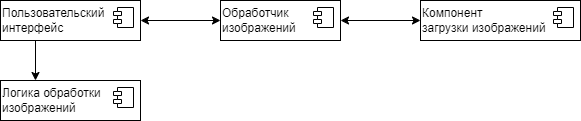

The diagram above was exported from draw.io. Its source (the exported page's mxGraphModel, read from the mxfile embedded in the PNG):
<mxGraphModel dx="1002" dy="575" grid="1" gridSize="10" guides="1" tooltips="1" connect="1" arrows="1" fold="1" page="1" pageScale="1" pageWidth="827" pageHeight="1169" math="0" shadow="0">
  <root>
    <mxCell id="0" />
    <mxCell id="1" parent="0" />
    <mxCell id="p3A4-i77qAVn0dOT5eJs-1" value="Пользовательский&amp;nbsp;&lt;div&gt;интерфейс&lt;/div&gt;" style="html=1;dropTarget=0;whiteSpace=wrap;align=left;" vertex="1" parent="1">
      <mxGeometry x="40" y="140" width="140" height="40" as="geometry" />
    </mxCell>
    <mxCell id="p3A4-i77qAVn0dOT5eJs-2" value="" style="shape=module;jettyWidth=8;jettyHeight=4;" vertex="1" parent="p3A4-i77qAVn0dOT5eJs-1">
      <mxGeometry x="1" width="20" height="20" relative="1" as="geometry">
        <mxPoint x="-27" y="7" as="offset" />
      </mxGeometry>
    </mxCell>
    <mxCell id="p3A4-i77qAVn0dOT5eJs-3" value="Обработчик&lt;div&gt;изображений&lt;/div&gt;" style="html=1;dropTarget=0;whiteSpace=wrap;align=left;" vertex="1" parent="1">
      <mxGeometry x="260" y="140" width="120" height="40" as="geometry" />
    </mxCell>
    <mxCell id="p3A4-i77qAVn0dOT5eJs-4" value="" style="shape=module;jettyWidth=8;jettyHeight=4;" vertex="1" parent="p3A4-i77qAVn0dOT5eJs-3">
      <mxGeometry x="1" width="20" height="20" relative="1" as="geometry">
        <mxPoint x="-27" y="7" as="offset" />
      </mxGeometry>
    </mxCell>
    <mxCell id="p3A4-i77qAVn0dOT5eJs-5" value="Компонент&amp;nbsp;&lt;div&gt;загрузки изображений&lt;/div&gt;" style="html=1;dropTarget=0;whiteSpace=wrap;align=left;" vertex="1" parent="1">
      <mxGeometry x="460" y="140" width="160" height="40" as="geometry" />
    </mxCell>
    <mxCell id="p3A4-i77qAVn0dOT5eJs-6" value="" style="shape=module;jettyWidth=8;jettyHeight=4;" vertex="1" parent="p3A4-i77qAVn0dOT5eJs-5">
      <mxGeometry x="1" width="20" height="20" relative="1" as="geometry">
        <mxPoint x="-27" y="7" as="offset" />
      </mxGeometry>
    </mxCell>
    <mxCell id="p3A4-i77qAVn0dOT5eJs-7" value="Логика обработки&lt;div&gt;изображений&lt;/div&gt;" style="html=1;dropTarget=0;whiteSpace=wrap;align=left;" vertex="1" parent="1">
      <mxGeometry x="40" y="220" width="140" height="40" as="geometry" />
    </mxCell>
    <mxCell id="p3A4-i77qAVn0dOT5eJs-8" value="" style="shape=module;jettyWidth=8;jettyHeight=4;" vertex="1" parent="p3A4-i77qAVn0dOT5eJs-7">
      <mxGeometry x="1" width="20" height="20" relative="1" as="geometry">
        <mxPoint x="-27" y="7" as="offset" />
      </mxGeometry>
    </mxCell>
    <mxCell id="p3A4-i77qAVn0dOT5eJs-9" value="" style="endArrow=classic;startArrow=classic;html=1;rounded=0;exitX=1;exitY=0.5;exitDx=0;exitDy=0;entryX=0;entryY=0.5;entryDx=0;entryDy=0;" edge="1" parent="1" source="p3A4-i77qAVn0dOT5eJs-3" target="p3A4-i77qAVn0dOT5eJs-5">
      <mxGeometry width="50" height="50" relative="1" as="geometry">
        <mxPoint x="380" y="330" as="sourcePoint" />
        <mxPoint x="430" y="280" as="targetPoint" />
      </mxGeometry>
    </mxCell>
    <mxCell id="p3A4-i77qAVn0dOT5eJs-10" value="" style="endArrow=classic;startArrow=classic;html=1;rounded=0;exitX=1;exitY=0.5;exitDx=0;exitDy=0;entryX=0;entryY=0.5;entryDx=0;entryDy=0;" edge="1" parent="1" source="p3A4-i77qAVn0dOT5eJs-1" target="p3A4-i77qAVn0dOT5eJs-3">
      <mxGeometry width="50" height="50" relative="1" as="geometry">
        <mxPoint x="380" y="330" as="sourcePoint" />
        <mxPoint x="430" y="280" as="targetPoint" />
      </mxGeometry>
    </mxCell>
    <mxCell id="p3A4-i77qAVn0dOT5eJs-11" value="" style="endArrow=classic;html=1;rounded=0;exitX=0.25;exitY=1;exitDx=0;exitDy=0;entryX=0.25;entryY=0;entryDx=0;entryDy=0;" edge="1" parent="1" source="p3A4-i77qAVn0dOT5eJs-1" target="p3A4-i77qAVn0dOT5eJs-7">
      <mxGeometry width="50" height="50" relative="1" as="geometry">
        <mxPoint x="380" y="330" as="sourcePoint" />
        <mxPoint x="430" y="280" as="targetPoint" />
      </mxGeometry>
    </mxCell>
  </root>
</mxGraphModel>